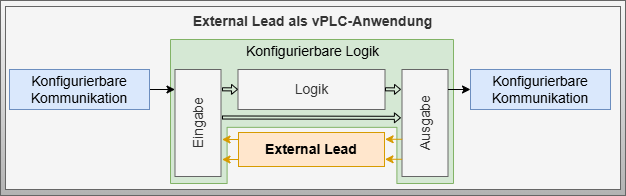

The diagram above was exported from draw.io. Its source (the exported page's mxGraphModel, read from the mxfile embedded in the PNG):
<mxGraphModel dx="239" dy="607" grid="1" gridSize="10" guides="1" tooltips="1" connect="1" arrows="1" fold="1" page="1" pageScale="1" pageWidth="827" pageHeight="1169" math="0" shadow="0">
  <root>
    <mxCell id="0" />
    <mxCell id="1" parent="0" />
    <mxCell id="2" value="" style="rounded=0;whiteSpace=wrap;html=1;fontSize=14;fillColor=#f5f5f5;gradientColor=#b3b3b3;strokeColor=#666666;fontColor=#0A0A0A;fontStyle=1;verticalAlign=middle;" parent="1" vertex="1">
      <mxGeometry x="1170" y="124" width="625" height="195" as="geometry" />
    </mxCell>
    <mxCell id="3" value="External Lead als vPLC-Anwendung" style="rounded=0;whiteSpace=wrap;html=1;fontSize=14;fillColor=#f5f5f5;gradientColor=none;strokeColor=#666666;fontColor=#333333;fontStyle=1;verticalAlign=top;perimeterSpacing=1;strokeWidth=1;" parent="1" vertex="1">
      <mxGeometry x="1175" y="130" width="615" height="183" as="geometry" />
    </mxCell>
    <mxCell id="5" value="" style="verticalLabelPosition=bottom;verticalAlign=middle;html=1;shape=mxgraph.basic.polygon;polyCoords=[[0,1],[0,0],[1,0],[1,1],[0.8,1],[0.8,0.61],[0.2,0.61],[0.2,1]];polyline=0;fillColor=#d5e8d4;strokeColor=#82b366;fontSize=14;" parent="1" vertex="1">
      <mxGeometry x="1340" y="163" width="283" height="144" as="geometry" />
    </mxCell>
    <mxCell id="6" value="Eingabe" style="rounded=0;whiteSpace=wrap;html=1;fillColor=#f5f5f5;strokeColor=#666666;fontColor=#333333;fontSize=14;horizontal=0;verticalAlign=middle;" parent="1" vertex="1">
      <mxGeometry x="1344.5" y="193" width="46" height="107" as="geometry" />
    </mxCell>
    <mxCell id="7" value="Ausgabe" style="rounded=0;whiteSpace=wrap;html=1;fillColor=#f5f5f5;strokeColor=#666666;fontColor=#333333;fontSize=14;horizontal=0;verticalAlign=middle;" parent="1" vertex="1">
      <mxGeometry x="1571.5" y="193" width="46" height="107" as="geometry" />
    </mxCell>
    <mxCell id="8" value="Logik" style="rounded=0;whiteSpace=wrap;html=1;fillColor=#f5f5f5;strokeColor=#666666;fontColor=#333333;fontSize=14;verticalAlign=middle;" parent="1" vertex="1">
      <mxGeometry x="1407.5" y="193" width="147" height="40" as="geometry" />
    </mxCell>
    <mxCell id="18" style="edgeStyle=none;html=1;exitX=1;exitY=0.5;exitDx=0;exitDy=0;fontColor=#000000;strokeColor=#000000;shape=flexArrow;endWidth=5.882352941176471;endSize=1.6705882352941175;width=3.0588235294117645;fontSize=14;verticalAlign=middle;" parent="1" edge="1">
      <mxGeometry relative="1" as="geometry">
        <mxPoint x="1391.5" y="212.80000000000018" as="sourcePoint" />
        <mxPoint x="1407.5" y="212.92000000000007" as="targetPoint" />
      </mxGeometry>
    </mxCell>
    <mxCell id="19" style="edgeStyle=none;html=1;exitX=1;exitY=0.5;exitDx=0;exitDy=0;fontColor=#000000;strokeColor=#000000;shape=flexArrow;endWidth=5.882352941176471;endSize=1.6705882352941175;width=3.0588235294117645;fontSize=14;verticalAlign=middle;" parent="1" edge="1">
      <mxGeometry relative="1" as="geometry">
        <mxPoint x="1554.5" y="212.80000000000018" as="sourcePoint" />
        <mxPoint x="1570.5" y="212.92000000000007" as="targetPoint" />
      </mxGeometry>
    </mxCell>
    <mxCell id="23" style="edgeStyle=none;html=1;exitX=1;exitY=0.5;exitDx=0;exitDy=0;fontColor=#000000;strokeColor=#d79b00;endArrow=none;endFill=0;startArrow=classic;startFill=1;entryX=0.002;entryY=0.219;entryDx=0;entryDy=0;entryPerimeter=0;fontSize=14;verticalAlign=middle;fillColor=#ffe6cc;" parent="1" edge="1">
      <mxGeometry relative="1" as="geometry">
        <mxPoint x="1391.5" y="283" as="sourcePoint" />
        <mxPoint x="1408.592" y="283.00599999999986" as="targetPoint" />
      </mxGeometry>
    </mxCell>
    <mxCell id="24" style="edgeStyle=none;html=1;exitX=1;exitY=0.5;exitDx=0;exitDy=0;fontColor=#000000;strokeColor=#d79b00;endArrow=none;endFill=0;startArrow=classic;startFill=1;entryX=0.002;entryY=0.219;entryDx=0;entryDy=0;entryPerimeter=0;fontSize=14;verticalAlign=middle;fillColor=#ffe6cc;" parent="1" edge="1">
      <mxGeometry relative="1" as="geometry">
        <mxPoint x="1391.5" y="263" as="sourcePoint" />
        <mxPoint x="1408.592" y="263.00599999999986" as="targetPoint" />
      </mxGeometry>
    </mxCell>
    <mxCell id="29" style="edgeStyle=none;html=1;exitX=1;exitY=0.5;exitDx=0;exitDy=0;fontColor=#000000;strokeColor=#d79b00;endArrow=none;endFill=0;startArrow=classic;startFill=1;entryX=0.002;entryY=0.219;entryDx=0;entryDy=0;entryPerimeter=0;fontSize=14;verticalAlign=middle;fillColor=#ffe6cc;" parent="1" edge="1">
      <mxGeometry relative="1" as="geometry">
        <mxPoint x="1554.5" y="282.77" as="sourcePoint" />
        <mxPoint x="1571.5919999999996" y="282.77599999999984" as="targetPoint" />
      </mxGeometry>
    </mxCell>
    <mxCell id="30" style="edgeStyle=none;html=1;exitX=1;exitY=0.5;exitDx=0;exitDy=0;fontColor=#000000;strokeColor=#d79b00;endArrow=none;endFill=0;startArrow=classic;startFill=1;entryX=0.002;entryY=0.219;entryDx=0;entryDy=0;entryPerimeter=0;fontSize=14;verticalAlign=middle;fillColor=#ffe6cc;" parent="1" edge="1">
      <mxGeometry relative="1" as="geometry">
        <mxPoint x="1554.5900000000001" y="262.77" as="sourcePoint" />
        <mxPoint x="1571.6819999999998" y="262.77599999999984" as="targetPoint" />
      </mxGeometry>
    </mxCell>
    <mxCell id="33" style="edgeStyle=none;html=1;exitX=1;exitY=0.5;exitDx=0;exitDy=0;fontColor=#000000;strokeColor=#000000;shape=flexArrow;endWidth=5.882352941176471;endSize=1.6705882352941175;width=3.0588235294117645;entryX=-0.002;entryY=0.177;entryDx=0;entryDy=0;entryPerimeter=0;fontSize=14;verticalAlign=middle;" parent="1" edge="1">
      <mxGeometry relative="1" as="geometry">
        <mxPoint x="1391.5" y="241.00000000000023" as="sourcePoint" />
        <mxPoint x="1570.4080000000004" y="241.32999999999993" as="targetPoint" />
      </mxGeometry>
    </mxCell>
    <mxCell id="34" style="edgeStyle=none;html=1;exitX=1;exitY=0.5;exitDx=0;exitDy=0;entryX=0;entryY=0.5;entryDx=0;entryDy=0;fontSize=14;verticalAlign=middle;" parent="1" source="35" edge="1">
      <mxGeometry relative="1" as="geometry">
        <mxPoint x="1344.5" y="213" as="targetPoint" />
      </mxGeometry>
    </mxCell>
    <mxCell id="35" value="Konfigurierbare Kommunikation" style="rounded=0;whiteSpace=wrap;html=1;fillColor=#dae8fc;strokeColor=#6c8ebf;verticalAlign=middle;fontStyle=0;fontSize=14;" parent="1" vertex="1">
      <mxGeometry x="1179" y="193" width="140" height="40" as="geometry" />
    </mxCell>
    <mxCell id="38" value="Konfigurierbare Kommunikation" style="rounded=0;whiteSpace=wrap;html=1;fillColor=#dae8fc;strokeColor=#6c8ebf;verticalAlign=middle;fontStyle=0;fontSize=14;" parent="1" vertex="1">
      <mxGeometry x="1640" y="193" width="140" height="40" as="geometry" />
    </mxCell>
    <mxCell id="43" style="edgeStyle=none;html=1;exitX=1;exitY=0.5;exitDx=0;exitDy=0;entryX=0;entryY=0.5;entryDx=0;entryDy=0;fontSize=14;verticalAlign=middle;" parent="1" target="38" edge="1">
      <mxGeometry relative="1" as="geometry">
        <mxPoint x="1617.5" y="213" as="sourcePoint" />
        <mxPoint x="1643.0460000000003" y="178.01999999999998" as="targetPoint" />
      </mxGeometry>
    </mxCell>
    <mxCell id="46" value="&#10;&lt;span style=&quot;color: rgb(0, 0, 0); font-family: Helvetica; font-size: 14px; font-style: normal; font-variant-ligatures: normal; font-variant-caps: normal; letter-spacing: normal; orphans: 2; text-align: center; text-indent: 0px; text-transform: none; widows: 2; word-spacing: 0px; -webkit-text-stroke-width: 0px; text-decoration-thickness: initial; text-decoration-style: initial; text-decoration-color: initial; float: none; display: inline !important;&quot;&gt;Konfigurierbare Logik&lt;/span&gt;&#10;&#10;" style="text;html=1;strokeColor=none;fillColor=none;align=center;verticalAlign=middle;whiteSpace=wrap;rounded=0;labelBackgroundColor=none;fontStyle=0;fontSize=14;" parent="1" vertex="1">
      <mxGeometry x="1345" y="168" width="275" height="30" as="geometry" />
    </mxCell>
    <mxCell id="47" value="External Lead" style="rounded=0;whiteSpace=wrap;html=1;fillColor=#ffe6cc;strokeColor=#d79b00;verticalAlign=middle;fontStyle=1;fontSize=14;" parent="1" vertex="1">
      <mxGeometry x="1408" y="256" width="146" height="34" as="geometry" />
    </mxCell>
  </root>
</mxGraphModel>